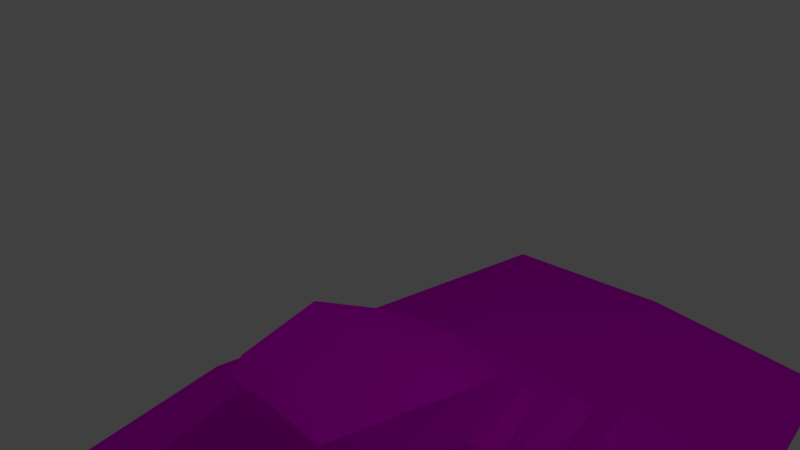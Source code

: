 # Source: HorsemanBaseV01.blend  (saved by Blender 2.77.0; exported with 4.5.12 LTS)
import bpy
from mathutils import Matrix  # noqa: F401  (used for matrix-valued properties, if any)

bpy.ops.wm.read_factory_settings(use_empty=True)
scene = bpy.context.scene
scene.name = 'Scene'

# ---- collections
col_collection_1 = bpy.data.collections.new('Collection 1'); scene.collection.children.link(col_collection_1)

# ---- images (referenced by path relative to the original .blend; pixels are not part of the script)
import os
ASSET_DIR = os.environ.get("B2B_ASSET_DIR", "")  # directory of the original .blend (textures are referenced by path, not embedded)
HERE = os.path.dirname(os.path.abspath(__file__))  # packed textures are extracted next to this script under _unpacked/

def load_image(name, relpath, width, height, colorspace="sRGB"):
    """Load a texture the original file referenced (path relative to the .blend, or extracted next to this script)."""
    p = next((c for c in (os.path.join(HERE, relpath), os.path.join(ASSET_DIR, relpath)) if relpath and os.path.exists(c)), "")
    if p:
        img = bpy.data.images.load(p, check_existing=True)
        img.name = name
    else:  # same state as the original file: an image datablock whose file is absent (Cycles renders it pink)
        img = bpy.data.images.new(name, width, height)
        img.source = "FILE"
        img.filepath = "//" + (relpath or name)
    img.colorspace_settings.name = colorspace
    return img
img_colorpalette_jpg = load_image('colorPalette.jpg', 'colorPalette.jpg', 1024, 1024, 'sRGB')

# ---- materials (node trees are filled in below, after node groups)
mat_material = bpy.data.materials.new('Material')
mat_material.alpha_threshold = 0.0
mat_material.roughness = 0.5
mat_material.line_color = (0.0, 0.0, 0.0, 1.0)

# ---- material node trees
mat_material.use_nodes = True; mat_material.node_tree.nodes.clear()
_N = mat_material.node_tree.nodes; _L = mat_material.node_tree.links
n0 = _N.new('ShaderNodeOutputMaterial'); n0.name = 'Material Output'; n0.location = (300, 300)
n1 = _N.new('ShaderNodeBsdfDiffuse'); n1.name = 'Diffuse BSDF'; n1.location = (10, 300)
n2 = _N.new('ShaderNodeTexImage'); n2.name = 'Image Texture'; n2.location = (228, 132)
n2.width = 140
n2.image = img_colorpalette_jpg
n3 = _N.new('ShaderNodeTexCoord'); n3.name = 'Texture Coordinate'; n3.location = (-183, 230)
_L.new(n1.outputs[0], n0.inputs[0])
_L.new(n3.outputs[2], n2.inputs[0])
_L.new(n2.outputs[0], n1.inputs[0])
n0.is_active_output = True

# ---- world
world_world = bpy.data.worlds.new('World'); scene.world = world_world
world_world.color = (0.05088, 0.05088, 0.05088)
world_world.use_sun_shadow = False
world_world.sun_shadow_jitter_overblur = 0.0
world_world.cycles.sampling_method = 'MANUAL'

# ---- cameras
cam_camera = bpy.data.cameras.new('Camera')
cam_camera.clip_end = 100.0
cam_camera.lens = 35.0
cam_camera.sensor_width = 32.0
cam_camera.sensor_height = 18.0
cam_camera.ortho_scale = 7.314
cam_camera.dof.focus_distance = 0.0

# ---- lights
light_lamp = bpy.data.lights.new('Lamp', 'POINT')
light_lamp.transmission_factor = 0.0
light_lamp.cutoff_distance = 30.0
light_lamp.energy = 100.0
light_lamp.shadow_buffer_clip_start = 1.001
light_lamp.shadow_soft_size = 0.1
light_lamp.shadow_maximum_resolution = 0.006
light_lamp.use_absolute_resolution = True

# ---- meshes
me_cube = bpy.data.meshes.new('Cube')
me_cube.from_pydata([(1.661, 3.867, -3.745), (1.661, -2.787, -3.745), (-1.661, -2.787, -3.745), (-1.661, 3.867, -3.745), (1.74, 2.849, -3.019), (1.691, -1.503, -3.035), (-1.777, -1.528, -3.017), (-1.744, 2.809, -2.996), (2.225, 0.2624, -3.745), (4.133e-07, 3.867, -3.634), (1.661, 3.381, -3.369), (1.163e-07, -2.787, -3.634), (1.661, -2.204, -3.369), (-2.225, 0.2624, -3.745), (-1.661, -2.204, -3.369), (-1.661, 3.381, -3.369), (2.295, 0.3256, -3.016), (5.123e-07, 2.778, -2.882), (-0.05107, -1.515, -2.915), (-2.298, 0.2896, -2.996), (5.123e-07, 3.381, -3.258), (-2.25, 0.2717, -3.37), (-3.786e-07, -2.204, -3.258), (2.249, 0.2841, -3.377), (1.849, 0.4197, -2.554), (1.674, 3.15, -3.186), (1.661, -1.959, -3.173), (-1.672, -1.958, -3.173), (-1.675, 3.143, -3.182), (5.123e-07, 3.138, -3.07), (-2.277, 0.2816, -3.183), (-0.007568, -1.949, -3.065), (2.274, 0.3071, -3.197), (1.882, 0.4493, -2.86), (1.36, -1.074, -2.914), (3.816e-07, 2.51, -2.698), (-1.453, 2.57, -2.814), (-0.08422, -1.215, -2.752), (-1.537, -1.154, -2.868), (-1.89, 0.3692, -2.814), (1.445, 2.65, -2.86), (-1.88, 0.3684, -2.666), (1.307, -1.082, -2.623), (3.816e-07, 1.955, -2.402), (-1.34, 1.974, -2.515), (-0.107, -1.196, -2.471), (-1.528, -1.147, -2.586), (-1.855, 0.3564, -2.518), (1.337, 1.999, -2.529), (1.553, 0.167, -2.249), (-1.543, -1.109, -2.731), (1.335, -1.033, -2.773), (1.873, 0.4438, -2.709), (3.816e-07, 2.162, -2.55), (1.395, 2.258, -2.696), (-1.4, 2.203, -2.665), (-0.1001, -1.166, -2.614), (1.592, 0.3797, -2.415), (1.123, -0.9595, -2.468), (3.283e-07, 1.847, -2.277), (-1.142, 1.854, -2.388), (-0.09014, -1.018, -2.334), (-1.295, -1.001, -2.445), (-1.596, 0.3365, -2.391), (1.141, 1.862, -2.393), (1.508, 0.1257, -1.416), (1.1, -1.17, -2.303), (3.283e-07, 1.766, -2.123), (-1.126, 1.767, -2.234), (-0.08626, -1.205, -2.178), (-1.263, -1.198, -2.287), (-1.556, 0.1435, -2.235), (1.126, 1.767, -2.234), (0.9224, -1.404, -2.251), (1.125, -1.409, -1.432), (3.283e-07, 1.483, -1.896), (-1.125, 1.483, -2.007), (-5.437e-07, -1.409, -1.321), (-1.125, -1.409, -1.432), (-1.508, 0.1257, -1.416), (1.125, 1.483, -2.007), (-1.279e-07, 0.1257, -1.305), (-0.07963, -1.379, -2.144), (-1.035, -1.421, -2.243), (0.9519, -1.773, -1.526), (-1.059e-06, -1.773, -1.415), (-0.9519, -1.773, -1.526), (4.554, 0.06821, -4.126), (3.4, -6.173, -4.126), (6.778e-07, 7.447, -3.899), (-3.4, 7.447, -4.126), (6.984e-08, -6.173, -3.899), (-3.4, -6.173, -4.126), (-4.554, 0.06821, -4.126), (3.4, 7.447, -4.126), (4.557e-07, 0.06821, -4.126)], [], [(3, 9, 89, 90), (4, 17, 35, 40), (32, 16, 5, 26), (31, 18, 6, 27), (30, 19, 7, 28), (20, 9, 3, 15), (29, 20, 15, 28), (25, 10, 20, 29), (10, 0, 9, 20), (13, 21, 15, 3), (2, 14, 21, 13), (27, 6, 19, 30), (11, 22, 14, 2), (1, 12, 22, 11), (26, 5, 18, 31), (8, 23, 12, 1), (0, 10, 23, 8), (25, 4, 16, 32), (19, 6, 38, 39), (17, 7, 36, 35), (16, 4, 40, 33), (0, 8, 87, 94), (11, 2, 92, 91), (13, 3, 90, 93), (10, 25, 32, 23), (12, 26, 31, 22), (14, 27, 30, 21), (4, 25, 29, 17), (17, 29, 28, 7), (21, 30, 28, 15), (22, 31, 27, 14), (23, 32, 26, 12), (55, 41, 47, 44), (54, 53, 43, 48), (41, 50, 46, 47), (51, 52, 24, 42), (6, 18, 37, 38), (5, 16, 33, 34), (18, 5, 34, 37), (7, 19, 39, 36), (42, 24, 57, 58), (46, 45, 61, 62), (24, 48, 64, 57), (45, 42, 58, 61), (53, 55, 44, 43), (56, 51, 42, 45), (52, 54, 48, 24), (50, 56, 45, 46), (38, 37, 56, 50), (33, 40, 54, 52), (37, 34, 51, 56), (35, 36, 55, 53), (34, 33, 52, 51), (39, 38, 50, 41), (40, 35, 53, 54), (36, 39, 41, 55), (59, 60, 68, 67), (60, 63, 71, 68), (64, 59, 67, 72), (63, 62, 70, 71), (47, 46, 62, 63), (48, 43, 59, 64), (44, 47, 63, 60), (43, 44, 60, 59), (72, 67, 75, 80), (71, 70, 78, 79), (66, 49, 65, 74), (74, 77, 85, 84), (61, 58, 66, 69), (57, 64, 72, 49), (62, 61, 69, 70), (58, 57, 49, 66), (81, 79, 78, 77), (65, 81, 77, 74), (80, 75, 81, 65), (75, 76, 79, 81), (68, 71, 79, 76), (67, 68, 76, 75), (70, 69, 82, 83), (49, 72, 80, 65), (83, 82, 85, 86), (82, 73, 84, 85), (77, 78, 86, 85), (78, 70, 83, 86), (66, 74, 84, 73), (69, 66, 73, 82), (95, 91, 92, 93), (89, 95, 93, 90), (94, 87, 95, 89), (87, 88, 91, 95), (2, 13, 93, 92), (1, 11, 91, 88), (9, 0, 94, 89), (8, 1, 88, 87)])
me_cube.materials.append(mat_material)
me_cube.use_remesh_preserve_volume = False
me_cube.use_remesh_preserve_attributes = False
me_cube.use_mirror_vertex_groups = False
me_cube.update()

# ---- objects
ob_cube = bpy.data.objects.new('Cube', me_cube)
ob_lamp = bpy.data.objects.new('Lamp', light_lamp)
ob_camera = bpy.data.objects.new('Camera', cam_camera)

# ---- transforms, parenting, visibility, modifiers, constraints
ob_cube.location = (0.0, 0.0, 0.0)
ob_cube.lock_rotations_4d = False
ob_cube.empty_display_type = 'ARROWS'
ob_cube.lineart.crease_threshold = 0.0
ob_lamp.location = (4.076, 1.005, 5.904)
ob_lamp.rotation_euler = (0.6503, 0.05522, 1.866)
ob_lamp.lock_rotations_4d = False
ob_lamp.empty_display_type = 'ARROWS'
ob_lamp.color = (0.0, 0.0, 0.0, 0.0)
ob_lamp.lineart.crease_threshold = 0.0
ob_camera.location = (7.481, -6.508, 5.344)
ob_camera.rotation_euler = (1.109, 0.01082, 0.8149)
ob_camera.lock_rotations_4d = False
ob_camera.empty_display_type = 'ARROWS'
ob_camera.color = (0.0, 0.0, 0.0, 0.0)
ob_camera.display_type = 'WIRE'
ob_camera.lineart.crease_threshold = 0.0

# ---- collection membership
col_collection_1.objects.link(ob_cube)
col_collection_1.objects.link(ob_lamp)
col_collection_1.objects.link(ob_camera)

# ---- scene / render settings (as saved in the file)
scene.camera = ob_camera
scene.frame_start = 1; scene.frame_end = 250; scene.frame_set(35)
scene.render.engine = 'CYCLES'
scene.render.resolution_percentage = 50
scene.render.dither_intensity = 0.0
scene.cycles.use_denoising = False
scene.cycles.samples = 128
scene.cycles.sampling_pattern = 'TABULATED_SOBOL'
scene.cycles.light_sampling_threshold = 0.0
scene.cycles.use_adaptive_sampling = False
scene.cycles.use_light_tree = False
scene.cycles.blur_glossy = 0.0
scene.cycles.sample_clamp_indirect = 0.0
scene.view_settings.view_transform = 'Standard'
bpy.context.view_layer.update()
